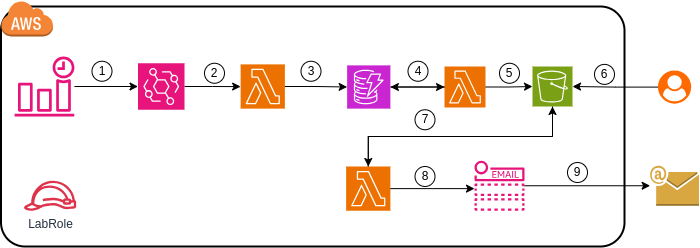

The diagram above was exported from draw.io. Its source (the exported page's mxGraphModel, read from the mxfile embedded in the PNG):
<mxGraphModel dx="2843" dy="820" grid="1" gridSize="10" guides="1" tooltips="1" connect="1" arrows="1" fold="1" page="1" pageScale="1" pageWidth="1169" pageHeight="827" math="0" shadow="0">
  <root>
    <mxCell id="0" />
    <mxCell id="1" parent="0" />
    <mxCell id="8quwspGWE51zwa4ODjhk-1" value="" style="rounded=1;arcSize=10;dashed=0;fillColor=none;gradientColor=none;strokeWidth=2;" parent="1" vertex="1">
      <mxGeometry x="-833.5" y="420" width="623.5" height="240" as="geometry" />
    </mxCell>
    <mxCell id="8quwspGWE51zwa4ODjhk-2" value="" style="dashed=0;html=1;shape=mxgraph.aws3.cloud;fillColor=#F58536;gradientColor=none;dashed=0;" parent="1" vertex="1">
      <mxGeometry x="-833.5" y="414" width="52" height="36" as="geometry" />
    </mxCell>
    <mxCell id="8quwspGWE51zwa4ODjhk-8" style="edgeStyle=orthogonalEdgeStyle;rounded=0;orthogonalLoop=1;jettySize=auto;html=1;exitX=1;exitY=0.5;exitDx=0;exitDy=0;exitPerimeter=0;" parent="1" source="8quwspGWE51zwa4ODjhk-4" target="8quwspGWE51zwa4ODjhk-7" edge="1">
      <mxGeometry relative="1" as="geometry" />
    </mxCell>
    <mxCell id="8quwspGWE51zwa4ODjhk-4" value="" style="sketch=0;points=[[0,0,0],[0.25,0,0],[0.5,0,0],[0.75,0,0],[1,0,0],[0,1,0],[0.25,1,0],[0.5,1,0],[0.75,1,0],[1,1,0],[0,0.25,0],[0,0.5,0],[0,0.75,0],[1,0.25,0],[1,0.5,0],[1,0.75,0]];outlineConnect=0;fontColor=#232F3E;fillColor=#E7157B;strokeColor=#ffffff;dashed=0;verticalLabelPosition=bottom;verticalAlign=top;align=center;html=1;fontSize=12;fontStyle=0;aspect=fixed;shape=mxgraph.aws4.resourceIcon;resIcon=mxgraph.aws4.eventbridge;" parent="1" vertex="1">
      <mxGeometry x="-696.5" y="476.75" width="46.5" height="46.5" as="geometry" />
    </mxCell>
    <mxCell id="8quwspGWE51zwa4ODjhk-5" value="" style="sketch=0;outlineConnect=0;fontColor=#232F3E;gradientColor=none;fillColor=#E7157B;strokeColor=none;dashed=0;verticalLabelPosition=bottom;verticalAlign=top;align=center;html=1;fontSize=12;fontStyle=0;aspect=fixed;pointerEvents=1;shape=mxgraph.aws4.event_time_based;" parent="1" vertex="1">
      <mxGeometry x="-820" y="470" width="60" height="60" as="geometry" />
    </mxCell>
    <mxCell id="8quwspGWE51zwa4ODjhk-6" style="edgeStyle=orthogonalEdgeStyle;rounded=0;orthogonalLoop=1;jettySize=auto;html=1;entryX=0;entryY=0.5;entryDx=0;entryDy=0;entryPerimeter=0;" parent="1" source="8quwspGWE51zwa4ODjhk-5" target="8quwspGWE51zwa4ODjhk-4" edge="1">
      <mxGeometry relative="1" as="geometry" />
    </mxCell>
    <mxCell id="8quwspGWE51zwa4ODjhk-7" value="" style="sketch=0;points=[[0,0,0],[0.25,0,0],[0.5,0,0],[0.75,0,0],[1,0,0],[0,1,0],[0.25,1,0],[0.5,1,0],[0.75,1,0],[1,1,0],[0,0.25,0],[0,0.5,0],[0,0.75,0],[1,0.25,0],[1,0.5,0],[1,0.75,0]];outlineConnect=0;fontColor=#232F3E;fillColor=#ED7100;strokeColor=#ffffff;dashed=0;verticalLabelPosition=bottom;verticalAlign=top;align=center;html=1;fontSize=12;fontStyle=0;aspect=fixed;shape=mxgraph.aws4.resourceIcon;resIcon=mxgraph.aws4.lambda;" parent="1" vertex="1">
      <mxGeometry x="-593.87" y="477.88" width="44.25" height="44.25" as="geometry" />
    </mxCell>
    <mxCell id="8quwspGWE51zwa4ODjhk-9" value="" style="sketch=0;points=[[0,0,0],[0.25,0,0],[0.5,0,0],[0.75,0,0],[1,0,0],[0,1,0],[0.25,1,0],[0.5,1,0],[0.75,1,0],[1,1,0],[0,0.25,0],[0,0.5,0],[0,0.75,0],[1,0.25,0],[1,0.5,0],[1,0.75,0]];outlineConnect=0;fontColor=#232F3E;fillColor=#C925D1;strokeColor=#ffffff;dashed=0;verticalLabelPosition=bottom;verticalAlign=top;align=center;html=1;fontSize=12;fontStyle=0;aspect=fixed;shape=mxgraph.aws4.resourceIcon;resIcon=mxgraph.aws4.dynamodb;" parent="1" vertex="1">
      <mxGeometry x="-487.37" y="478.88" width="43.25" height="43.25" as="geometry" />
    </mxCell>
    <mxCell id="8quwspGWE51zwa4ODjhk-14" style="edgeStyle=orthogonalEdgeStyle;rounded=0;orthogonalLoop=1;jettySize=auto;html=1;exitX=1;exitY=0.5;exitDx=0;exitDy=0;exitPerimeter=0;entryX=0;entryY=0.5;entryDx=0;entryDy=0;entryPerimeter=0;" parent="1" source="8quwspGWE51zwa4ODjhk-7" target="8quwspGWE51zwa4ODjhk-9" edge="1">
      <mxGeometry relative="1" as="geometry" />
    </mxCell>
    <mxCell id="8quwspGWE51zwa4ODjhk-15" value="" style="sketch=0;points=[[0,0,0],[0.25,0,0],[0.5,0,0],[0.75,0,0],[1,0,0],[0,1,0],[0.25,1,0],[0.5,1,0],[0.75,1,0],[1,1,0],[0,0.25,0],[0,0.5,0],[0,0.75,0],[1,0.25,0],[1,0.5,0],[1,0.75,0]];outlineConnect=0;fontColor=#232F3E;fillColor=#ED7100;strokeColor=#ffffff;dashed=0;verticalLabelPosition=bottom;verticalAlign=top;align=center;html=1;fontSize=12;fontStyle=0;aspect=fixed;shape=mxgraph.aws4.resourceIcon;resIcon=mxgraph.aws4.lambda;" parent="1" vertex="1">
      <mxGeometry x="-488.37" y="580" width="44.25" height="44.25" as="geometry" />
    </mxCell>
    <mxCell id="8quwspGWE51zwa4ODjhk-17" style="edgeStyle=orthogonalEdgeStyle;rounded=0;orthogonalLoop=1;jettySize=auto;html=1;exitX=1;exitY=0.5;exitDx=0;exitDy=0;exitPerimeter=0;entryX=0;entryY=0.5;entryDx=0;entryDy=0;entryPerimeter=0;" parent="1" source="8quwspGWE51zwa4ODjhk-15" edge="1">
      <mxGeometry relative="1" as="geometry">
        <mxPoint x="-360" y="602.1300000000001" as="targetPoint" />
      </mxGeometry>
    </mxCell>
    <mxCell id="8quwspGWE51zwa4ODjhk-21" value="1" style="ellipse;whiteSpace=wrap;html=1;aspect=fixed;" parent="1" vertex="1">
      <mxGeometry x="-742.5" y="474.75" width="20" height="20" as="geometry" />
    </mxCell>
    <mxCell id="8quwspGWE51zwa4ODjhk-27" value="2" style="ellipse;whiteSpace=wrap;html=1;aspect=fixed;" parent="1" vertex="1">
      <mxGeometry x="-630" y="476.75" width="20" height="20" as="geometry" />
    </mxCell>
    <mxCell id="8quwspGWE51zwa4ODjhk-28" value="3" style="ellipse;whiteSpace=wrap;html=1;aspect=fixed;" parent="1" vertex="1">
      <mxGeometry x="-533.5" y="474.75" width="20" height="20" as="geometry" />
    </mxCell>
    <mxCell id="8quwspGWE51zwa4ODjhk-29" value="4" style="ellipse;whiteSpace=wrap;html=1;aspect=fixed;" parent="1" vertex="1">
      <mxGeometry x="-426.5" y="474.75" width="20" height="20" as="geometry" />
    </mxCell>
    <mxCell id="8quwspGWE51zwa4ODjhk-30" value="7" style="ellipse;whiteSpace=wrap;html=1;aspect=fixed;" parent="1" vertex="1">
      <mxGeometry x="-419.5" y="523.25" width="20" height="20" as="geometry" />
    </mxCell>
    <mxCell id="8quwspGWE51zwa4ODjhk-31" value="8" style="ellipse;whiteSpace=wrap;html=1;aspect=fixed;" parent="1" vertex="1">
      <mxGeometry x="-419.5" y="580" width="20" height="20" as="geometry" />
    </mxCell>
    <mxCell id="8quwspGWE51zwa4ODjhk-32" style="edgeStyle=orthogonalEdgeStyle;rounded=0;orthogonalLoop=1;jettySize=auto;html=1;exitX=0.5;exitY=0;exitDx=0;exitDy=0;exitPerimeter=0;entryX=0.5;entryY=1;entryDx=0;entryDy=0;entryPerimeter=0;" parent="1" source="8quwspGWE51zwa4ODjhk-15" target="JKoBhiT14WA-lPBzUUcu-1" edge="1">
      <mxGeometry relative="1" as="geometry" />
    </mxCell>
    <mxCell id="8quwspGWE51zwa4ODjhk-33" value="" style="points=[];aspect=fixed;html=1;align=center;shadow=0;dashed=0;fillColor=#FF6A00;strokeColor=none;shape=mxgraph.alibaba_cloud.user;" parent="1" vertex="1">
      <mxGeometry x="-176.57" y="483.88" width="33.25" height="33.25" as="geometry" />
    </mxCell>
    <mxCell id="8quwspGWE51zwa4ODjhk-37" style="edgeStyle=orthogonalEdgeStyle;rounded=0;orthogonalLoop=1;jettySize=auto;html=1;" parent="1" source="8quwspGWE51zwa4ODjhk-35" target="8quwspGWE51zwa4ODjhk-36" edge="1">
      <mxGeometry relative="1" as="geometry" />
    </mxCell>
    <mxCell id="8quwspGWE51zwa4ODjhk-35" value="" style="sketch=0;outlineConnect=0;fontColor=#232F3E;gradientColor=none;fillColor=#E7157B;strokeColor=none;dashed=0;verticalLabelPosition=bottom;verticalAlign=top;align=center;html=1;fontSize=12;fontStyle=0;aspect=fixed;pointerEvents=1;shape=mxgraph.aws4.email_notification;" parent="1" vertex="1">
      <mxGeometry x="-360" y="574.25" width="50" height="50" as="geometry" />
    </mxCell>
    <mxCell id="8quwspGWE51zwa4ODjhk-36" value="" style="outlineConnect=0;dashed=0;verticalLabelPosition=bottom;verticalAlign=top;align=center;html=1;shape=mxgraph.aws3.email;fillColor=#D9A741;gradientColor=none;" parent="1" vertex="1">
      <mxGeometry x="-184.38" y="579.25" width="48.87" height="40" as="geometry" />
    </mxCell>
    <mxCell id="8quwspGWE51zwa4ODjhk-38" value="LabRole" style="sketch=0;outlineConnect=0;fontColor=#232F3E;gradientColor=none;fillColor=#DD344C;strokeColor=none;dashed=0;verticalLabelPosition=bottom;verticalAlign=top;align=center;html=1;fontSize=12;fontStyle=0;aspect=fixed;pointerEvents=1;shape=mxgraph.aws4.role;" parent="1" vertex="1">
      <mxGeometry x="-811" y="594.25" width="53.18" height="30" as="geometry" />
    </mxCell>
    <mxCell id="JKoBhiT14WA-lPBzUUcu-1" value="" style="sketch=0;points=[[0,0,0],[0.25,0,0],[0.5,0,0],[0.75,0,0],[1,0,0],[0,1,0],[0.25,1,0],[0.5,1,0],[0.75,1,0],[1,1,0],[0,0.25,0],[0,0.5,0],[0,0.75,0],[1,0.25,0],[1,0.5,0],[1,0.75,0]];outlineConnect=0;fontColor=#232F3E;fillColor=#7AA116;strokeColor=#ffffff;dashed=0;verticalLabelPosition=bottom;verticalAlign=top;align=center;html=1;fontSize=12;fontStyle=0;aspect=fixed;shape=mxgraph.aws4.resourceIcon;resIcon=mxgraph.aws4.s3;" vertex="1" parent="1">
      <mxGeometry x="-302" y="480" width="40" height="40" as="geometry" />
    </mxCell>
    <mxCell id="JKoBhiT14WA-lPBzUUcu-3" style="edgeStyle=orthogonalEdgeStyle;rounded=0;orthogonalLoop=1;jettySize=auto;html=1;exitX=1;exitY=0.5;exitDx=0;exitDy=0;exitPerimeter=0;" edge="1" parent="1" source="JKoBhiT14WA-lPBzUUcu-2" target="JKoBhiT14WA-lPBzUUcu-1">
      <mxGeometry relative="1" as="geometry" />
    </mxCell>
    <mxCell id="JKoBhiT14WA-lPBzUUcu-2" value="" style="sketch=0;points=[[0,0,0],[0.25,0,0],[0.5,0,0],[0.75,0,0],[1,0,0],[0,1,0],[0.25,1,0],[0.5,1,0],[0.75,1,0],[1,1,0],[0,0.25,0],[0,0.5,0],[0,0.75,0],[1,0.25,0],[1,0.5,0],[1,0.75,0]];outlineConnect=0;fontColor=#232F3E;fillColor=#ED7100;strokeColor=#ffffff;dashed=0;verticalLabelPosition=bottom;verticalAlign=top;align=center;html=1;fontSize=12;fontStyle=0;aspect=fixed;shape=mxgraph.aws4.resourceIcon;resIcon=mxgraph.aws4.lambda;" vertex="1" parent="1">
      <mxGeometry x="-390" y="480" width="41" height="41" as="geometry" />
    </mxCell>
    <mxCell id="JKoBhiT14WA-lPBzUUcu-5" value="5" style="ellipse;whiteSpace=wrap;html=1;aspect=fixed;" vertex="1" parent="1">
      <mxGeometry x="-335" y="476.75" width="20" height="20" as="geometry" />
    </mxCell>
    <mxCell id="JKoBhiT14WA-lPBzUUcu-6" value="6" style="ellipse;whiteSpace=wrap;html=1;aspect=fixed;" vertex="1" parent="1">
      <mxGeometry x="-240" y="477.88" width="20" height="20" as="geometry" />
    </mxCell>
    <mxCell id="JKoBhiT14WA-lPBzUUcu-7" value="9" style="ellipse;whiteSpace=wrap;html=1;aspect=fixed;" vertex="1" parent="1">
      <mxGeometry x="-267" y="576" width="20" height="20" as="geometry" />
    </mxCell>
    <mxCell id="JKoBhiT14WA-lPBzUUcu-9" style="edgeStyle=orthogonalEdgeStyle;rounded=0;orthogonalLoop=1;jettySize=auto;html=1;exitX=0.5;exitY=1;exitDx=0;exitDy=0;exitPerimeter=0;entryX=0.5;entryY=0;entryDx=0;entryDy=0;entryPerimeter=0;" edge="1" parent="1" source="JKoBhiT14WA-lPBzUUcu-1" target="8quwspGWE51zwa4ODjhk-15">
      <mxGeometry relative="1" as="geometry" />
    </mxCell>
    <mxCell id="JKoBhiT14WA-lPBzUUcu-10" style="edgeStyle=orthogonalEdgeStyle;rounded=0;orthogonalLoop=1;jettySize=auto;html=1;exitX=1;exitY=0.5;exitDx=0;exitDy=0;exitPerimeter=0;entryX=0;entryY=0.5;entryDx=0;entryDy=0;entryPerimeter=0;" edge="1" parent="1" source="8quwspGWE51zwa4ODjhk-9" target="JKoBhiT14WA-lPBzUUcu-2">
      <mxGeometry relative="1" as="geometry" />
    </mxCell>
    <mxCell id="JKoBhiT14WA-lPBzUUcu-11" style="edgeStyle=orthogonalEdgeStyle;rounded=0;orthogonalLoop=1;jettySize=auto;html=1;exitX=0;exitY=0.5;exitDx=0;exitDy=0;exitPerimeter=0;entryX=1;entryY=0.5;entryDx=0;entryDy=0;entryPerimeter=0;" edge="1" parent="1" source="JKoBhiT14WA-lPBzUUcu-2" target="8quwspGWE51zwa4ODjhk-9">
      <mxGeometry relative="1" as="geometry" />
    </mxCell>
    <mxCell id="JKoBhiT14WA-lPBzUUcu-12" style="edgeStyle=orthogonalEdgeStyle;rounded=0;orthogonalLoop=1;jettySize=auto;html=1;entryX=1;entryY=0.5;entryDx=0;entryDy=0;entryPerimeter=0;" edge="1" parent="1" source="8quwspGWE51zwa4ODjhk-33" target="JKoBhiT14WA-lPBzUUcu-1">
      <mxGeometry relative="1" as="geometry" />
    </mxCell>
  </root>
</mxGraphModel>